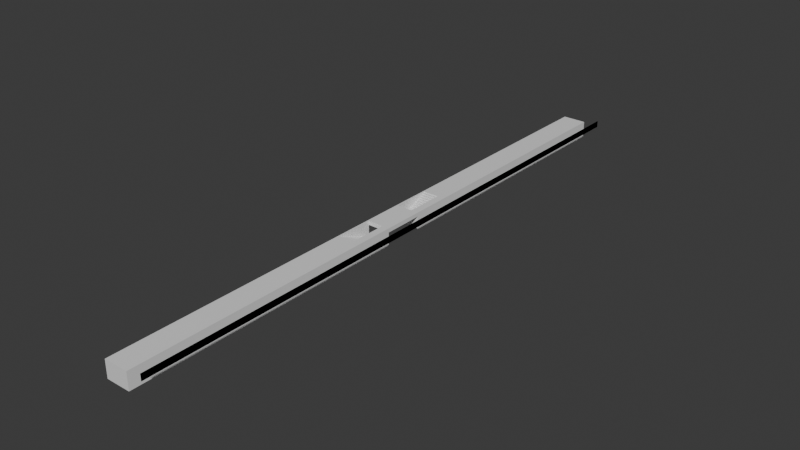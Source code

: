 # Source: Platform_with_Underpass.blend  (saved by Blender 4.5.91; exported with 4.5.12 LTS)
import bpy
from mathutils import Matrix  # noqa: F401  (used for matrix-valued properties, if any)

bpy.ops.wm.read_factory_settings(use_empty=True)
scene = bpy.context.scene
scene.name = 'Scene'

# ---- collections
col_collection = bpy.data.collections.new('Collection'); scene.collection.children.link(col_collection)

# ---- materials (node trees are filled in below, after node groups)
mat_material = bpy.data.materials.new('Material')
mat_material.alpha_threshold = 0.0
mat_material.roughness = 0.5
mat_material.line_color = (0.0, 0.0, 0.0, 1.0)
mat_warning = bpy.data.materials.new('Warning')
mat_danger = bpy.data.materials.new('Danger')
mat_steps = bpy.data.materials.new('Steps')

# ---- material node trees
mat_material.use_nodes = True; mat_material.node_tree.nodes.clear()
_N = mat_material.node_tree.nodes; _L = mat_material.node_tree.links
n0 = _N.new('ShaderNodeOutputMaterial'); n0.name = 'Material Output'; n0.location = (200, 100)
n1 = _N.new('ShaderNodeBsdfPrincipled'); n1.name = 'Principled BSDF'; n1.location = (-200, 100)
n1.inputs[3].default_value = 1.45
_L.new(n1.outputs[0], n0.inputs[0])
n0.is_active_output = True
mat_warning.use_nodes = True; mat_warning.node_tree.nodes.clear()
_N = mat_warning.node_tree.nodes; _L = mat_warning.node_tree.links
n0 = _N.new('ShaderNodeBsdfPrincipled'); n0.name = 'Principled BSDF'; n0.location = (-200, 100)
n1 = _N.new('ShaderNodeOutputMaterial'); n1.name = 'Material Output'; n1.location = (200, 100)
_L.new(n0.outputs[0], n1.inputs[0])
n1.is_active_output = True
mat_danger.use_nodes = True; mat_danger.node_tree.nodes.clear()
_N = mat_danger.node_tree.nodes; _L = mat_danger.node_tree.links
n0 = _N.new('ShaderNodeBsdfPrincipled'); n0.name = 'Principled BSDF'; n0.location = (-200, 100)
n1 = _N.new('ShaderNodeOutputMaterial'); n1.name = 'Material Output'; n1.location = (200, 100)
_L.new(n0.outputs[0], n1.inputs[0])
n1.is_active_output = True
mat_steps.use_nodes = True; mat_steps.node_tree.nodes.clear()
_N = mat_steps.node_tree.nodes; _L = mat_steps.node_tree.links
n0 = _N.new('ShaderNodeBsdfPrincipled'); n0.name = 'Principled BSDF'; n0.location = (-200, 100)
n1 = _N.new('ShaderNodeOutputMaterial'); n1.name = 'Material Output'; n1.location = (200, 100)
_L.new(n0.outputs[0], n1.inputs[0])
n1.is_active_output = True

# ---- world
world_world = bpy.data.worlds.new('World'); scene.world = world_world
world_world.use_nodes = True; world_world.node_tree.nodes.clear()
_N = world_world.node_tree.nodes; _L = world_world.node_tree.links
n0 = _N.new('ShaderNodeOutputWorld'); n0.name = 'World Output'; n0.location = (200, 100)
n1 = _N.new('ShaderNodeBackground'); n1.name = 'Background'; n1.location = (-200, 100)
n1.inputs[0].default_value = (0.05088, 0.05088, 0.05088, 1.0)
_L.new(n1.outputs[0], n0.inputs[0])
n0.is_active_output = True
world_world.color = (0.05088, 0.05088, 0.05088)
world_world.sun_shadow_jitter_overblur = 0.0

# ---- meshes
me_cube = bpy.data.meshes.new('Cube')
me_cube.from_pydata([(0.0, 75.0, 0.2), (0.0, 75.0, -4.05), (0.0, 0.0, 0.2), (0.0, 0.0, -0.8), (-6.0, 75.0, 0.2), (-6.0, 75.0, -4.05), (-6.0, 0.0, 0.2), (-6.0, 0.0, -0.8), (-6.0, 5.0, -0.8), (0.0, 5.0, 0.2), (-6.0, 5.0, 0.2), (0.0, 5.0, -0.8), (-6.0, 15.0, 0.2), (0.0, 15.0, 0.2), (-6.0, 5.0, -3.8), (0.0, 5.0, -3.8), (-5.7, 10.0, -1.8), (-5.7, 15.0, 0.2), (-5.7, 10.0, -1.55), (-5.7, 10.62, -1.55), (-5.7, 10.62, -1.3), (-5.7, 11.25, -1.3), (-5.7, 11.25, -1.05), (-5.7, 11.88, -1.05), (-5.7, 11.88, -0.8), (-5.7, 12.5, -0.8), (-5.7, 12.5, -0.55), (-5.7, 13.12, -0.55), (-5.7, 13.12, -0.3), (-5.7, 13.75, -0.3), (-5.7, 13.75, -0.05), (-5.7, 14.38, -0.05), (-5.7, 14.38, 0.2), (-1.8, 15.0, 0.2), (-1.8, 14.38, 0.2), (-1.8, 14.38, -0.05), (-1.8, 13.75, -0.05), (-1.8, 13.75, -0.3), (-1.8, 13.12, -0.3), (-1.8, 13.12, -0.55), (-1.8, 12.5, -0.55), (-1.8, 12.5, -0.8), (-1.8, 11.88, -0.8), (-1.8, 11.88, -1.05), (-1.8, 11.25, -1.05), (-1.8, 11.25, -1.3), (-1.8, 10.62, -1.3), (-1.8, 10.62, -1.55), (-1.8, 10.0, -1.55), (-5.7, 5.0, -3.8), (-5.7, 5.0, -3.55), (-5.7, 5.625, -3.55), (-5.7, 5.625, -3.3), (-5.7, 6.25, -3.3), (-5.7, 6.25, -3.05), (-5.7, 6.875, -3.05), (-5.7, 6.875, -2.8), (-5.7, 7.5, -2.8), (-5.7, 7.5, -2.55), (-5.7, 8.125, -2.55), (-5.7, 8.125, -2.3), (-5.7, 8.75, -2.3), (-5.7, 8.75, -2.05), (-5.7, 9.375, -2.05), (-5.7, 9.375, -1.8), (-1.8, 10.0, -1.8), (-1.8, 5.0, -3.8), (-1.8, 9.375, -1.8), (-1.8, 9.375, -2.05), (-1.8, 8.75, -2.05), (-1.8, 8.75, -2.3), (-1.8, 8.125, -2.3), (-1.8, 8.125, -2.55), (-1.8, 7.5, -2.55), (-1.8, 7.5, -2.8), (-1.8, 6.875, -2.8), (-1.8, 6.875, -3.05), (-1.8, 6.25, -3.05), (-1.8, 6.25, -3.3), (-1.8, 5.625, -3.3), (-1.8, 5.625, -3.55), (-1.8, 5.0, -3.55), (-6.0, 5.0, -4.05), (0.0, 5.0, -4.05), (-5.7, 5.0, 0.2), (-1.8, 5.0, 0.2), (-0.8, 0.0, 0.2), (-0.8, 75.0, 0.2), (-0.8, 5.0, 0.2), (-0.8, 15.0, 0.2), (-0.6, 75.0, 0.2), (-0.6, 15.0, 0.2), (-0.6, 5.0, 0.2), (-0.6, 0.0, 0.2), (4.0, 75.0, 1.5), (4.0, 75.0, -0.15), (4.0, 0.0, 1.5), (4.0, 0.0, -0.15), (4.0, 0.0, -0.15), (4.0, 75.0, -0.15), (4.0, 0.0, 1.5), (4.0, 75.0, 1.5)], [(85, 84), (14, 82)], [(88, 10, 6, 86), (8, 11, 3, 7), (11, 9, 2, 3), (7, 6, 10, 8), (8, 10, 88, 92, 9, 11), (1, 5, 4, 87, 90, 0), (87, 4, 12, 89), (16, 65, 48, 18), (18, 48, 47, 19), (19, 47, 46, 20), (20, 46, 45, 21), (21, 45, 44, 22), (22, 44, 43, 23), (23, 43, 42, 24), (24, 42, 41, 25), (25, 41, 40, 26), (26, 40, 39, 27), (27, 39, 38, 28), (28, 38, 37, 29), (29, 37, 36, 30), (30, 36, 35, 31), (31, 35, 34, 32), (32, 34, 33, 17), (49, 66, 81, 50), (50, 81, 80, 51), (51, 80, 79, 52), (52, 79, 78, 53), (53, 78, 77, 54), (54, 77, 76, 55), (55, 76, 75, 56), (56, 75, 74, 57), (57, 74, 73, 58), (58, 73, 72, 59), (59, 72, 71, 60), (60, 71, 70, 61), (61, 70, 69, 62), (62, 69, 68, 63), (63, 68, 67, 64), (64, 67, 65, 16), (33, 66, 85), (66, 49, 14, 15), (0, 13, 9, 11, 83, 1), (12, 4, 5, 82, 8, 10), (89, 33, 85, 88), (49, 17, 84), (10, 84, 17, 12), (14, 49, 84, 10), (15, 9, 92, 88, 85, 66), (91, 89, 88, 92), (90, 87, 89, 91), (92, 88, 86, 93), (13, 91, 92, 9), (9, 92, 93, 2), (0, 90, 91, 13), (98, 99, 101, 96), (89, 12, 17, 33), (97, 100, 94, 95)])
me_cube.polygons.foreach_set('material_index', [0, 0, 0, 0, 0, 0, 0, 3, 3, 3, 3, 3, 3, 3, 3, 3, 3, 3, 3, 3, 3, 3, 0, 3, 3, 3, 3, 3, 3, 3, 3, 3, 3, 3, 3, 3, 3, 3, 3, 0, 0, 0, 0, 0, 0, 0, 0, 0, 1, 1, 1, 2, 2, 2, 2, 0, 2])
_uv = me_cube.uv_layers.new(name='UVMap')
_uv.uv.foreach_set('vector', [0.6583, 0.6333, 0.875, 0.6333, 0.875, 0.75, 0.6583, 0.75, 0.125, 0.6333, 0.375, 0.6333, 0.375, 0.75, 0.125, 0.75, 0.375, 0.6333, 0.625, 0.6333, 0.625, 0.75, 0.375, 0.75, 0.375, 0.0, 0.625, 0.0, 0.625, 0.1167, 0.375, 0.1167, 0.375, 0.1167, 0.625, 0.1167, 0.625, 0.5644, 0.625, 0.5817, 0.625, 0.6333, 0.375, 0.6333, 0.0, 0.0, 0.0, 0.0, 0.875, 0.5, 0.6583, 0.5, 0.65, 0.5, 0.625, 0.5, 0.6583, 0.5, 0.875, 0.5, 0.875, 0.6167, 0.6583, 0.6167, 0.875, 0.6167, 0.625, 0.6167, 0.625, 0.6167, 0.875, 0.6167, 0.875, 0.6167, 0.625, 0.6167, 0.625, 0.6167, 0.875, 0.6167, 0.875, 0.6167, 0.625, 0.6167, 0.625, 0.6167, 0.875, 0.6167, 0.875, 0.6167, 0.625, 0.6167, 0.625, 0.6167, 0.875, 0.6167, 0.875, 0.6167, 0.625, 0.6167, 0.625, 0.6167, 0.875, 0.6167, 0.875, 0.6167, 0.625, 0.6167, 0.625, 0.6167, 0.875, 0.6167, 0.875, 0.6167, 0.625, 0.6167, 0.625, 0.6167, 0.875, 0.6167, 0.875, 0.6167, 0.625, 0.6167, 0.625, 0.6167, 0.875, 0.6167, 0.875, 0.6167, 0.625, 0.6167, 0.625, 0.6167, 0.875, 0.6167, 0.875, 0.6167, 0.625, 0.6167, 0.625, 0.6167, 0.875, 0.6167, 0.875, 0.6167, 0.625, 0.6167, 0.625, 0.6167, 0.875, 0.6167, 0.875, 0.6167, 0.625, 0.6167, 0.625, 0.6167, 0.875, 0.6167, 0.875, 0.6167, 0.625, 0.6167, 0.625, 0.6167, 0.875, 0.6167, 0.875, 0.6167, 0.625, 0.6167, 0.625, 0.6167, 0.875, 0.6167, 0.875, 0.6167, 0.625, 0.6167, 0.625, 0.6167, 0.875, 0.6167, 0.875, 0.6167, 0.625, 0.6167, 0.625, 0.6167, 0.875, 0.6167, 0.875, 0.6167, 0.625, 0.6167, 0.625, 0.6167, 0.875, 0.6167, 0.875, 0.6167, 0.625, 0.6167, 0.625, 0.6167, 0.875, 0.6167, 0.875, 0.6167, 0.625, 0.6167, 0.625, 0.6167, 0.875, 0.6167, 0.875, 0.6167, 0.625, 0.6167, 0.625, 0.6167, 0.875, 0.6167, 0.875, 0.6167, 0.625, 0.6167, 0.625, 0.6167, 0.875, 0.6167, 0.875, 0.6167, 0.625, 0.6167, 0.625, 0.6167, 0.875, 0.6167, 0.875, 0.6167, 0.625, 0.6167, 0.625, 0.6167, 0.875, 0.6167, 0.875, 0.6167, 0.625, 0.6167, 0.625, 0.6167, 0.875, 0.6167, 0.875, 0.6167, 0.625, 0.6167, 0.625, 0.6167, 0.875, 0.6167, 0.875, 0.6167, 0.625, 0.6167, 0.625, 0.6167, 0.875, 0.6167, 0.875, 0.6167, 0.625, 0.6167, 0.625, 0.6167, 0.875, 0.6167, 0.875, 0.6167, 0.625, 0.6167, 0.625, 0.6167, 0.875, 0.6167, 0.875, 0.6167, 0.625, 0.6167, 0.625, 0.6167, 0.875, 0.6167, 0.875, 0.6167, 0.625, 0.6167, 0.625, 0.6167, 0.875, 0.6167, 0.875, 0.6167, 0.625, 0.6167, 0.625, 0.6167, 0.875, 0.6167, 0.875, 0.6167, 0.625, 0.6167, 0.625, 0.6167, 0.875, 0.6167, 0.625, 0.6167, 0.0, 0.0, 0.0, 0.0, 0.625, 0.6167, 0.875, 0.6167, 0.875, 0.6167, 0.625, 0.6167, 0.0, 0.0, 0.0, 0.0, 0.0, 0.0, 0.0, 0.0, 0.0, 0.0, 0.0, 0.0, 0.0, 0.0, 0.0, 0.0, 0.0, 0.0, 0.0, 0.0, 0.0, 0.0, 0.0, 0.0, 0.625, 0.6167, 0.625, 0.6167, 0.0, 0.0, 0.0, 0.0, 0.0, 0.0, 0.0, 0.0, 0.0, 0.0, 0.0, 0.0, 0.0, 0.0, 0.0, 0.0, 0.875, 0.6167, 0.875, 0.6167, 0.0, 0.0, 0.0, 0.0, 0.0, 0.0, 0.625, 0.6167, 0.0, 0.0, 0.0, 0.0, 0.0, 0.0, 0.0, 0.0, 0.0, 0.0, 0.625, 0.6167, 0.625, 0.6167, 0.0, 0.0, 0.0, 0.0, 0.65, 0.5, 0.6583, 0.5, 0.6583, 0.6167, 0.65, 0.6167, 0.65, 0.6333, 0.6583, 0.6333, 0.6583, 0.75, 0.65, 0.75, 0.625, 0.6167, 0.625, 0.6167, 0.0, 0.0, 0.0, 0.0, 0.625, 0.6333, 0.65, 0.6333, 0.65, 0.75, 0.625, 0.75, 0.625, 0.5, 0.65, 0.5, 0.65, 0.6167, 0.625, 0.6167, 0.0, 0.0, 0.0, 0.0, 0.0, 0.0, 0.0, 0.0, 0.6583, 0.6167, 0.875, 0.6167, 0.875, 0.6167, 0.625, 0.6167, 0.0, 0.0, 0.0, 0.0, 0.0, 0.0, 0.0, 0.0])
me_cube.materials.append(mat_material)
me_cube.materials.append(mat_warning)
me_cube.materials.append(mat_danger)
me_cube.materials.append(mat_steps)
me_cube.use_mirror_vertex_groups = False
me_cube.update()

# ---- objects
ob_cube = bpy.data.objects.new('Cube', me_cube)

# ---- transforms, parenting, visibility, modifiers, constraints
ob_cube.location = (0.0, 0.0, 0.0)
ob_cube.lock_rotations_4d = False
ob_cube.empty_display_type = 'ARROWS'
ob_cube.lineart.crease_threshold = 0.0
_m = ob_cube.modifiers.new('Mirror', 'MIRROR')
_m.use_axis = (False, True, False)
_m = ob_cube.modifiers.new('Triangulate', 'TRIANGULATE')

# ---- collection membership
col_collection.objects.link(ob_cube)

# ---- scene / render settings (as saved in the file)
scene.frame_start = 1; scene.frame_end = 250; scene.frame_set(1)
scene.render.engine = 'BLENDER_EEVEE_NEXT'
bpy.context.view_layer.update()

# ---- added for rendering (the .blend has no active camera and no usable light): camera, sun
cam_auto = bpy.data.cameras.new('AutoCamera')
cam_auto.lens = 50.0
cam_auto.sensor_width = 36.0
cam_auto.clip_end = 2442.71
ob_auto_camera = bpy.data.objects.new('AutoCamera', cam_auto)
scene.collection.objects.link(ob_auto_camera)
ob_auto_camera.location = (138.187, -167.024, 110.074)
ob_auto_camera.rotation_euler = (1.09748, -7.21219e-08, 0.694738)
scene.camera = ob_auto_camera
light_auto_sun = bpy.data.lights.new('AutoSun', 'SUN')
light_auto_sun.energy = 3.0
light_auto_sun.angle = 0.0523599
ob_auto_sun = bpy.data.objects.new('AutoSun', light_auto_sun)
scene.collection.objects.link(ob_auto_sun)
ob_auto_sun.rotation_euler = (0.872665, 0.174533, 0.523599)
bpy.context.view_layer.update()
